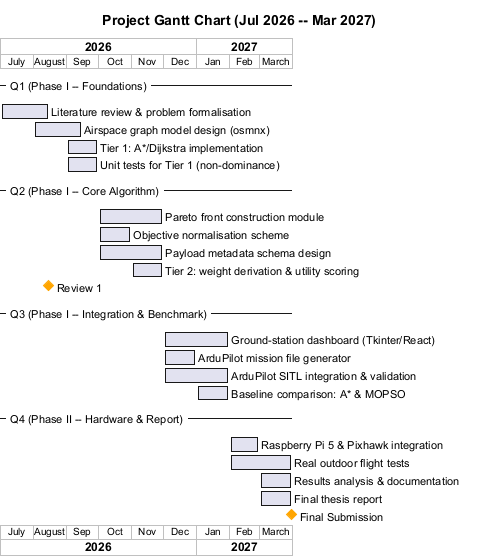

The diagram above was rendered by PlantUML. Its source (embedded in the PNG):
@startgantt
title Project Gantt Chart (Jul 2026 -- Mar 2027)

printscale monthly zoom 1
language en

Project starts 2026-07-01
today is 2026-08-23

' ── Q1: Jul - Sep 2026 (Phase I -- Foundations) ─────────────────────────────
-- Q1 (Phase I -- Foundations) --
[Literature review & problem formalisation] starts 2026-07-01 and ends 2026-08-15
[Airspace graph model design (osmnx)] starts 2026-08-01 and ends 2026-09-15
[Tier 1: A*/Dijkstra implementation] starts 2026-09-01 and ends 2026-09-30
[Unit tests for Tier 1 (non-dominance)] starts 2026-09-01 and ends 2026-09-30

' ── Q2: Oct - Nov 2026 (Phase I -- Core Algorithm) ──────────────────────────
-- Q2 (Phase I -- Core Algorithm) --
[Pareto front construction module] starts 2026-10-01 and ends 2026-11-30
[Objective normalisation scheme] starts 2026-10-01 and ends 2026-10-31
[Payload metadata schema design] starts 2026-10-01 and ends 2026-11-30
[Tier 2: weight derivation & utility scoring] starts 2026-11-01 and ends 2026-11-30

[Review 1] happens 2026-08-15
[Review 1] is colored in Orange/Orange

' ── Q3: Dec 2026 - Jan 2027 (Phase I -- Integration & Benchmark) ────────────
-- Q3 (Phase I -- Integration & Benchmark) --
[Ground-station dashboard (Tkinter/React)] starts 2026-12-01 and ends 2027-01-31
[ArduPilot mission file generator] starts 2026-12-01 and ends 2026-12-31
[ArduPilot SITL integration & validation] starts 2026-12-01 and ends 2027-01-31
[Baseline comparison: A* & MOPSO] starts 2027-01-01 and ends 2027-01-31

' ── Q4: Feb - Mar 2027 (Phase II -- Hardware & Report) ──────────────────────
-- Q4 (Phase II -- Hardware & Report) --
[Raspberry Pi 5 & Pixhawk integration] starts 2027-02-01 and ends 2027-02-28
[Real outdoor flight tests] starts 2027-02-01 and ends 2027-03-31
[Results analysis & documentation] starts 2027-03-01 and ends 2027-03-31
[Final thesis report] starts 2027-03-01 and ends 2027-03-31

[Final Submission] happens 2027-03-31
[Final Submission] is colored in Orange/Orange

@endgantt